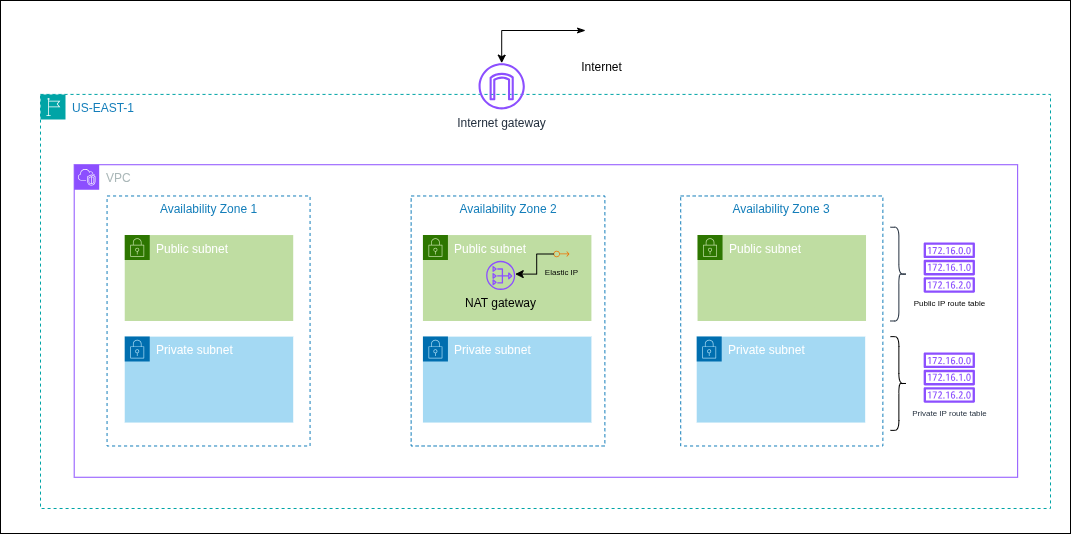

The diagram above was exported from draw.io. Its source (the exported page's mxGraphModel, read from the mxfile embedded in the PNG):
<mxGraphModel dx="1501" dy="1705" grid="0" gridSize="10" guides="1" tooltips="1" connect="1" arrows="1" fold="1" page="1" pageScale="1" pageWidth="680" pageHeight="900" background="light-dark(#FFFFFF,#FFFFFF)" math="0" shadow="0">
  <root>
    <mxCell id="0" />
    <mxCell id="1" parent="0" />
    <mxCell id="5Qn28jDGedGhHF9VIglq-42" connectable="0" parent="1" style="group" value="" vertex="1">
      <mxGeometry height="497.00000000000006" width="1010" x="189" y="-742" as="geometry" />
    </mxCell>
    <mxCell id="5Qn28jDGedGhHF9VIglq-7" parent="5Qn28jDGedGhHF9VIglq-42" style="points=[[0,0],[0.25,0],[0.5,0],[0.75,0],[1,0],[1,0.25],[1,0.5],[1,0.75],[1,1],[0.75,1],[0.5,1],[0.25,1],[0,1],[0,0.75],[0,0.5],[0,0.25]];outlineConnect=0;gradientColor=none;html=1;whiteSpace=wrap;fontSize=12;fontStyle=0;container=1;pointerEvents=0;collapsible=0;recursiveResize=0;shape=mxgraph.aws4.group;grIcon=mxgraph.aws4.group_region;strokeColor=#00A4A6;fillColor=none;verticalAlign=top;align=left;spacingLeft=30;fontColor=#147EBA;dashed=1;" value="US-EAST-1" vertex="1">
      <mxGeometry height="414.08633093525185" width="1009.9999999999999" y="82.9136690647482" as="geometry" />
    </mxCell>
    <mxCell id="5Qn28jDGedGhHF9VIglq-9" parent="5Qn28jDGedGhHF9VIglq-7" style="points=[[0,0],[0.25,0],[0.5,0],[0.75,0],[1,0],[1,0.25],[1,0.5],[1,0.75],[1,1],[0.75,1],[0.5,1],[0.25,1],[0,1],[0,0.75],[0,0.5],[0,0.25]];outlineConnect=0;gradientColor=none;html=1;whiteSpace=wrap;fontSize=12;fontStyle=0;container=1;pointerEvents=0;collapsible=0;recursiveResize=0;shape=mxgraph.aws4.group;grIcon=mxgraph.aws4.group_vpc2;strokeColor=#8C4FFF;fillColor=none;verticalAlign=top;align=left;spacingLeft=30;fontColor=#AAB7B8;dashed=0;" value="VPC" vertex="1">
      <mxGeometry height="312.5179856115108" width="943.4528773978313" x="33.694745621351124" y="70.31654676258994" as="geometry" />
    </mxCell>
    <mxCell id="5Qn28jDGedGhHF9VIglq-10" parent="5Qn28jDGedGhHF9VIglq-9" style="fillColor=none;strokeColor=#147EBA;dashed=1;verticalAlign=top;fontStyle=0;fontColor=#147EBA;whiteSpace=wrap;html=1;" value="Availability Zone 1" vertex="1">
      <mxGeometry height="250.01438848920873" width="203.0108423686405" x="32.85237698081735" y="31.25179856115109" as="geometry" />
    </mxCell>
    <mxCell id="5Qn28jDGedGhHF9VIglq-11" parent="5Qn28jDGedGhHF9VIglq-9" style="fillColor=none;strokeColor=#147EBA;dashed=1;verticalAlign=top;fontStyle=0;fontColor=#147EBA;whiteSpace=wrap;html=1;" value="Availability Zone 2" vertex="1">
      <mxGeometry height="250.01438848920873" width="193.74478732276896" x="336.9474562135112" y="31.25179856115109" as="geometry" />
    </mxCell>
    <mxCell id="5Qn28jDGedGhHF9VIglq-12" parent="5Qn28jDGedGhHF9VIglq-9" style="fillColor=none;strokeColor=#147EBA;dashed=1;verticalAlign=top;fontStyle=0;fontColor=#147EBA;whiteSpace=wrap;html=1;" value="Availability Zone 3" vertex="1">
      <mxGeometry height="250.01438848920873" width="202.16847372810673" x="606.5054211843202" y="31.25179856115109" as="geometry" />
    </mxCell>
    <mxCell id="5Qn28jDGedGhHF9VIglq-15" parent="5Qn28jDGedGhHF9VIglq-9" style="points=[[0,0],[0.25,0],[0.5,0],[0.75,0],[1,0],[1,0.25],[1,0.5],[1,0.75],[1,1],[0.75,1],[0.5,1],[0.25,1],[0,1],[0,0.75],[0,0.5],[0,0.25]];outlineConnect=0;html=1;whiteSpace=wrap;fontSize=12;fontStyle=0;container=1;pointerEvents=0;collapsible=0;recursiveResize=0;shape=mxgraph.aws4.group;grIcon=mxgraph.aws4.group_security_group;grStroke=0;strokeColor=#2D7600;fillColor=#60A91766;verticalAlign=top;align=left;spacingLeft=30;fontColor=#ffffff;dashed=0;" value="Public subnet" vertex="1">
      <mxGeometry height="85.94244604316549" width="168.4737281067556" x="50.54211843202668" y="70.31654676258995" as="geometry" />
    </mxCell>
    <mxCell id="5Qn28jDGedGhHF9VIglq-18" parent="5Qn28jDGedGhHF9VIglq-9" style="points=[[0,0],[0.25,0],[0.5,0],[0.75,0],[1,0],[1,0.25],[1,0.5],[1,0.75],[1,1],[0.75,1],[0.5,1],[0.25,1],[0,1],[0,0.75],[0,0.5],[0,0.25]];outlineConnect=0;html=1;whiteSpace=wrap;fontSize=12;fontStyle=0;container=1;pointerEvents=0;collapsible=0;recursiveResize=0;shape=mxgraph.aws4.group;grIcon=mxgraph.aws4.group_security_group;grStroke=0;strokeColor=#006EAF;fillColor=#1BA1E266;verticalAlign=top;align=left;spacingLeft=30;fontColor=#ffffff;dashed=0;" value="Private subnet" vertex="1">
      <mxGeometry height="85.94244604316549" width="168.4737281067556" x="50.54211843202668" y="171.88489208633098" as="geometry" />
    </mxCell>
    <mxCell id="5Qn28jDGedGhHF9VIglq-20" parent="5Qn28jDGedGhHF9VIglq-9" style="points=[[0,0],[0.25,0],[0.5,0],[0.75,0],[1,0],[1,0.25],[1,0.5],[1,0.75],[1,1],[0.75,1],[0.5,1],[0.25,1],[0,1],[0,0.75],[0,0.5],[0,0.25]];outlineConnect=0;html=1;whiteSpace=wrap;fontSize=12;fontStyle=0;container=1;pointerEvents=0;collapsible=0;recursiveResize=0;shape=mxgraph.aws4.group;grIcon=mxgraph.aws4.group_security_group;grStroke=0;strokeColor=#2D7600;fillColor=light-dark(#60A91766,#4A890C66);verticalAlign=top;align=left;spacingLeft=30;fontColor=#ffffff;dashed=0;" value="Public subnet" vertex="1">
      <mxGeometry height="85.94244604316549" width="168.4737281067556" x="623.3527939949956" y="70.31654676258995" as="geometry" />
    </mxCell>
    <mxCell id="5Qn28jDGedGhHF9VIglq-21" parent="5Qn28jDGedGhHF9VIglq-9" style="points=[[0,0],[0.25,0],[0.5,0],[0.75,0],[1,0],[1,0.25],[1,0.5],[1,0.75],[1,1],[0.75,1],[0.5,1],[0.25,1],[0,1],[0,0.75],[0,0.5],[0,0.25]];outlineConnect=0;html=1;whiteSpace=wrap;fontSize=12;fontStyle=0;container=1;pointerEvents=0;collapsible=0;recursiveResize=0;shape=mxgraph.aws4.group;grIcon=mxgraph.aws4.group_security_group;grStroke=0;strokeColor=#2D7600;fillColor=#60A91766;verticalAlign=top;align=left;spacingLeft=30;fontColor=#ffffff;dashed=0;" value="Public subnet" vertex="1">
      <mxGeometry height="85.94244604316549" width="168.4737281067556" x="348.7406171809841" y="70.31654676258995" as="geometry" />
    </mxCell>
    <mxCell id="5Qn28jDGedGhHF9VIglq-26" parent="5Qn28jDGedGhHF9VIglq-21" style="sketch=0;outlineConnect=0;fontColor=light-dark(#000000,#000000);gradientColor=none;fillColor=#ED7100;strokeColor=none;dashed=0;verticalLabelPosition=bottom;verticalAlign=top;align=center;html=1;fontSize=12;fontStyle=0;aspect=fixed;pointerEvents=1;shape=mxgraph.aws4.elastic_ip_address;" value="&lt;font style=&quot;font-size: 8px;&quot;&gt;Elastic IP&lt;/font&gt;" vertex="1">
      <mxGeometry height="6.614838638766315" width="15.875612733039159" x="130.5671392827356" y="15.625899280575545" as="geometry" />
    </mxCell>
    <mxCell id="5Qn28jDGedGhHF9VIglq-22" parent="5Qn28jDGedGhHF9VIglq-9" style="points=[[0,0],[0.25,0],[0.5,0],[0.75,0],[1,0],[1,0.25],[1,0.5],[1,0.75],[1,1],[0.75,1],[0.5,1],[0.25,1],[0,1],[0,0.75],[0,0.5],[0,0.25]];outlineConnect=0;html=1;whiteSpace=wrap;fontSize=12;fontStyle=0;container=1;pointerEvents=0;collapsible=0;recursiveResize=0;shape=mxgraph.aws4.group;grIcon=mxgraph.aws4.group_security_group;grStroke=0;strokeColor=#006EAF;fillColor=light-dark(#1BA1E266,#198CC466);verticalAlign=top;align=left;spacingLeft=30;fontColor=#ffffff;dashed=0;" value="Private subnet" vertex="1">
      <mxGeometry height="85.94244604316549" width="168.4737281067556" x="348.7406171809841" y="171.88489208633098" as="geometry" />
    </mxCell>
    <mxCell id="5Qn28jDGedGhHF9VIglq-23" parent="5Qn28jDGedGhHF9VIglq-9" style="points=[[0,0],[0.25,0],[0.5,0],[0.75,0],[1,0],[1,0.25],[1,0.5],[1,0.75],[1,1],[0.75,1],[0.5,1],[0.25,1],[0,1],[0,0.75],[0,0.5],[0,0.25]];outlineConnect=0;html=1;whiteSpace=wrap;fontSize=12;fontStyle=0;container=1;pointerEvents=0;collapsible=0;recursiveResize=0;shape=mxgraph.aws4.group;grIcon=mxgraph.aws4.group_security_group;grStroke=0;strokeColor=#006EAF;fillColor=#1BA1E266;verticalAlign=top;align=left;spacingLeft=30;fontColor=#ffffff;dashed=0;" value="Private subnet" vertex="1">
      <mxGeometry height="85.94244604316549" width="168.4737281067556" x="622.510425354462" y="171.88489208633098" as="geometry" />
    </mxCell>
    <mxCell id="5Qn28jDGedGhHF9VIglq-24" parent="5Qn28jDGedGhHF9VIglq-9" style="sketch=0;outlineConnect=0;fontColor=#232F3E;gradientColor=none;fillColor=#8C4FFF;strokeColor=none;dashed=0;verticalLabelPosition=bottom;verticalAlign=top;align=center;html=1;fontSize=12;fontStyle=0;aspect=fixed;pointerEvents=1;shape=mxgraph.aws4.nat_gateway;" value="&lt;font style=&quot;color: light-dark(rgb(0, 0, 0), rgb(0, 0, 0));&quot;&gt;NAT gateway&lt;/font&gt;" vertex="1">
      <mxGeometry height="29.105290010571796" width="29.105290010571796" x="411.9182652210174" y="96.0992805755396" as="geometry" />
    </mxCell>
    <mxCell id="5Qn28jDGedGhHF9VIglq-28" edge="1" parent="5Qn28jDGedGhHF9VIglq-9" source="5Qn28jDGedGhHF9VIglq-26" style="edgeStyle=orthogonalEdgeStyle;rounded=0;orthogonalLoop=1;jettySize=auto;html=1;strokeColor=light-dark(#000000,#000000);strokeWidth=1;" target="5Qn28jDGedGhHF9VIglq-24">
      <mxGeometry relative="1" as="geometry">
        <Array as="points">
          <mxPoint x="462.46038365304406" y="89.84892086330937" />
          <mxPoint x="462.46038365304406" y="109.38129496402881" />
        </Array>
      </mxGeometry>
    </mxCell>
    <mxCell id="5Qn28jDGedGhHF9VIglq-29" parent="5Qn28jDGedGhHF9VIglq-9" style="shape=curlyBracket;whiteSpace=wrap;html=1;rounded=1;flipH=1;labelPosition=right;verticalLabelPosition=middle;align=left;verticalAlign=middle;legacyAnchorPoints=0;fontColor=light-dark(#000000,#000000);strokeColor=light-dark(#232F3E,#000000);" value="" vertex="1">
      <mxGeometry height="93.75539568345326" width="16.847372810675562" x="816.2552126772309" y="62.50359712230218" as="geometry" />
    </mxCell>
    <mxCell id="5Qn28jDGedGhHF9VIglq-30" parent="5Qn28jDGedGhHF9VIglq-9" style="shape=curlyBracket;whiteSpace=wrap;html=1;rounded=1;flipH=1;labelPosition=right;verticalLabelPosition=middle;align=left;verticalAlign=middle;legacyAnchorPoints=0;strokeColor=light-dark(#000000,#000000);" value="" vertex="1">
      <mxGeometry height="93.75539568345326" width="16.847372810675562" x="816.2552126772309" y="171.88489208633098" as="geometry" />
    </mxCell>
    <mxCell id="5Qn28jDGedGhHF9VIglq-31" parent="5Qn28jDGedGhHF9VIglq-9" style="sketch=0;outlineConnect=0;fontColor=light-dark(#000000,#000000);gradientColor=none;fillColor=#8C4FFF;strokeColor=none;dashed=0;verticalLabelPosition=bottom;verticalAlign=top;align=center;html=1;fontSize=8;fontStyle=0;aspect=fixed;pointerEvents=1;shape=mxgraph.aws4.route_table;" value="Public IP route table" vertex="1">
      <mxGeometry height="50.272773654624004" width="51.59574138237727" x="849.3010091743117" y="77.7706474820144" as="geometry" />
    </mxCell>
    <mxCell id="5Qn28jDGedGhHF9VIglq-32" parent="5Qn28jDGedGhHF9VIglq-9" style="sketch=0;outlineConnect=0;fontColor=light-dark(#232F3E,#000000);gradientColor=none;fillColor=#8C4FFF;strokeColor=none;dashed=0;verticalLabelPosition=bottom;verticalAlign=top;align=center;html=1;fontSize=8;fontStyle=0;aspect=fixed;pointerEvents=1;shape=mxgraph.aws4.route_table;" value="Private IP route table" vertex="1">
      <mxGeometry height="50.272773654624004" width="51.59574138237727" x="849.3010091743117" y="187.76489208633097" as="geometry" />
    </mxCell>
    <mxCell id="5Qn28jDGedGhHF9VIglq-4" parent="5Qn28jDGedGhHF9VIglq-7" style="sketch=0;outlineConnect=0;fontColor=light-dark(#232F3E,#9933FF);gradientColor=none;fillColor=light-dark(#8C4FFF,#7F00FF);strokeColor=none;dashed=0;verticalLabelPosition=bottom;verticalAlign=top;align=center;html=1;fontSize=12;fontStyle=0;aspect=fixed;pointerEvents=1;shape=mxgraph.aws4.internet_gateway;" value="Internet gateway" vertex="1">
      <mxGeometry height="46.303870471364206" width="46.303870471364206" x="438.0316930775646" y="-31.251798561151084" as="geometry" />
    </mxCell>
    <mxCell id="5Qn28jDGedGhHF9VIglq-33" edge="1" parent="5Qn28jDGedGhHF9VIglq-42" style="edgeStyle=orthogonalEdgeStyle;rounded=0;orthogonalLoop=1;jettySize=auto;html=1;strokeWidth=1;startArrow=classicThin;startFill=1;strokeColor=light-dark(#000000,#000000);" target="5Qn28jDGedGhHF9VIglq-4">
      <mxGeometry relative="1" as="geometry">
        <mxPoint x="545.1211859059501" y="18.995925925925867" as="sourcePoint" />
        <mxPoint x="464.8881481481483" y="55.73239776242742" as="targetPoint" />
      </mxGeometry>
    </mxCell>
    <mxCell id="5Qn28jDGedGhHF9VIglq-47" parent="5Qn28jDGedGhHF9VIglq-42" style="sketch=0;outlineConnect=0;dashed=0;verticalLabelPosition=bottom;verticalAlign=top;align=center;html=1;fontSize=12;fontStyle=0;aspect=fixed;pointerEvents=1;shape=mxgraph.aws4.internet_alt2;" value="&lt;font style=&quot;color: light-dark(rgb(0, 0, 0), rgb(0, 0, 0));&quot;&gt;Internet&lt;/font&gt;" vertex="1">
      <mxGeometry height="36.09" width="36.09" x="543" y="6" as="geometry" />
    </mxCell>
    <mxCell id="5Qn28jDGedGhHF9VIglq-48" parent="1" style="rounded=0;whiteSpace=wrap;html=1;fillColor=none;" value="" vertex="1">
      <mxGeometry height="533" width="1070" x="149" y="-753" as="geometry" />
    </mxCell>
  </root>
</mxGraphModel>